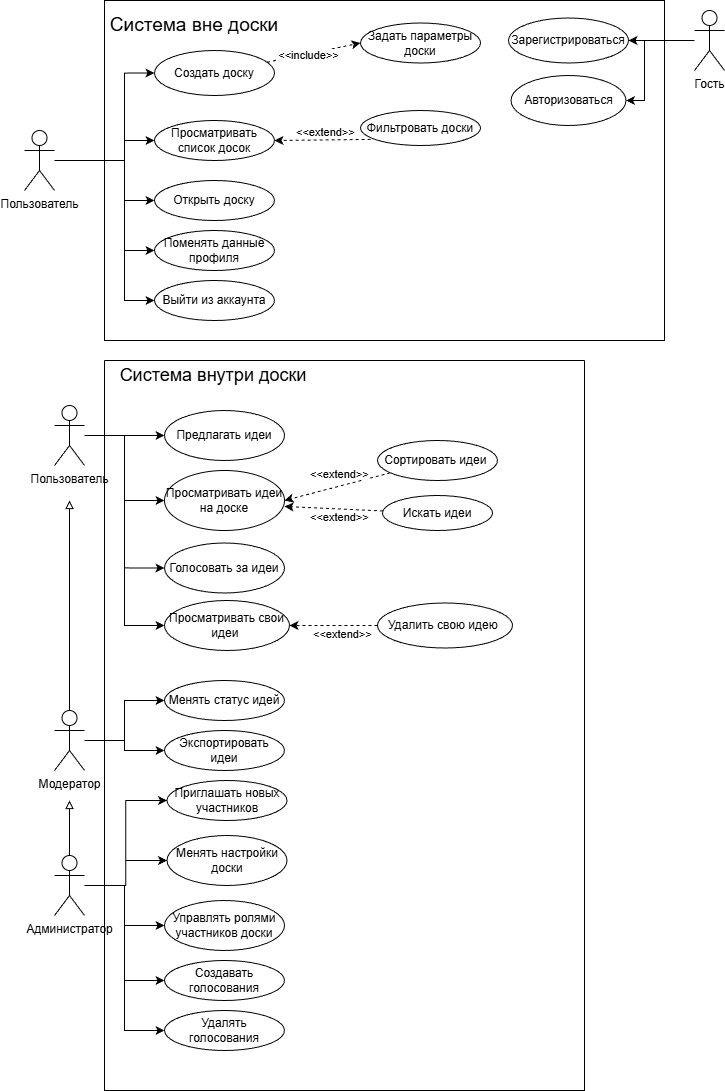

The diagram above was exported from draw.io. Its source (the exported page's mxGraphModel, read from the mxfile embedded in the PNG):
<mxGraphModel dx="3030" dy="2330" grid="1" gridSize="10" guides="1" tooltips="1" connect="1" arrows="1" fold="1" page="1" pageScale="1" pageWidth="827" pageHeight="1169" math="0" shadow="0">
  <root>
    <mxCell id="0" />
    <mxCell id="1" parent="0" />
    <mxCell id="tpAW7Ba3AvRInO_w0ujA-1" parent="1" style="swimlane;startSize=0;" value="" vertex="1">
      <mxGeometry height="730" width="480" x="10" y="60" as="geometry" />
    </mxCell>
    <mxCell id="tpAW7Ba3AvRInO_w0ujA-36" parent="tpAW7Ba3AvRInO_w0ujA-1" style="text;html=1;whiteSpace=wrap;strokeColor=none;fillColor=none;align=center;verticalAlign=middle;rounded=0;" value="&lt;font style=&quot;font-size: 18px;&quot;&gt;Система внутри доски&lt;/font&gt;" vertex="1">
      <mxGeometry height="30" width="190" x="14" as="geometry" />
    </mxCell>
    <mxCell id="tpAW7Ba3AvRInO_w0ujA-7" parent="tpAW7Ba3AvRInO_w0ujA-1" style="ellipse;whiteSpace=wrap;html=1;" value="Предлагать идеи" vertex="1">
      <mxGeometry height="50" width="120" x="60" y="50" as="geometry" />
    </mxCell>
    <mxCell id="tpAW7Ba3AvRInO_w0ujA-8" parent="tpAW7Ba3AvRInO_w0ujA-1" style="ellipse;whiteSpace=wrap;html=1;" value="Голосовать за идеи" vertex="1">
      <mxGeometry height="50" width="120" x="60" y="182.5" as="geometry" />
    </mxCell>
    <mxCell id="tpAW7Ba3AvRInO_w0ujA-14" parent="tpAW7Ba3AvRInO_w0ujA-1" style="ellipse;whiteSpace=wrap;html=1;" value="Менять настройки доски" vertex="1">
      <mxGeometry height="50" width="120" x="62.5" y="475" as="geometry" />
    </mxCell>
    <mxCell id="tpAW7Ba3AvRInO_w0ujA-58" parent="tpAW7Ba3AvRInO_w0ujA-1" style="ellipse;whiteSpace=wrap;html=1;" value="Просматривать идеи на доске" vertex="1">
      <mxGeometry height="60" width="120" x="60" y="110" as="geometry" />
    </mxCell>
    <mxCell id="tpAW7Ba3AvRInO_w0ujA-66" edge="1" parent="tpAW7Ba3AvRInO_w0ujA-1" source="tpAW7Ba3AvRInO_w0ujA-12" style="edgeStyle=orthogonalEdgeStyle;rounded=0;orthogonalLoop=1;jettySize=auto;html=1;endArrow=block;endFill=0;">
      <mxGeometry relative="1" as="geometry">
        <mxPoint x="-35" y="440" as="targetPoint" />
      </mxGeometry>
    </mxCell>
    <mxCell id="tpAW7Ba3AvRInO_w0ujA-67" edge="1" parent="tpAW7Ba3AvRInO_w0ujA-1" source="tpAW7Ba3AvRInO_w0ujA-46" style="edgeStyle=orthogonalEdgeStyle;rounded=0;orthogonalLoop=1;jettySize=auto;html=1;endArrow=block;endFill=0;">
      <mxGeometry relative="1" as="geometry">
        <Array as="points">
          <mxPoint x="-35" y="310" />
          <mxPoint x="-35" y="310" />
        </Array>
        <mxPoint x="-35" y="140" as="targetPoint" />
      </mxGeometry>
    </mxCell>
    <mxCell id="r1IvFfOHtE3vHFBSNhHY-24" edge="1" parent="tpAW7Ba3AvRInO_w0ujA-1" source="r1IvFfOHtE3vHFBSNhHY-23" style="rounded=0;orthogonalLoop=1;jettySize=auto;html=1;entryX=1;entryY=0.5;entryDx=0;entryDy=0;dashed=1;" target="tpAW7Ba3AvRInO_w0ujA-58">
      <mxGeometry relative="1" as="geometry" />
    </mxCell>
    <mxCell id="r1IvFfOHtE3vHFBSNhHY-23" parent="tpAW7Ba3AvRInO_w0ujA-1" style="ellipse;whiteSpace=wrap;html=1;" value="Сортировать идеи&amp;nbsp;" vertex="1">
      <mxGeometry height="40" width="120" x="273" y="80" as="geometry" />
    </mxCell>
    <mxCell id="r1IvFfOHtE3vHFBSNhHY-25" parent="tpAW7Ba3AvRInO_w0ujA-1" style="text;whiteSpace=wrap;html=1;" value="&lt;span style=&quot;color: rgb(0, 0, 0); font-family: Helvetica; font-size: 11px; font-style: normal; font-variant-ligatures: normal; font-variant-caps: normal; font-weight: 400; letter-spacing: normal; orphans: 2; text-align: center; text-indent: 0px; text-transform: none; widows: 2; word-spacing: 0px; -webkit-text-stroke-width: 0px; white-space: nowrap; background-color: rgb(255, 255, 255); text-decoration-thickness: initial; text-decoration-style: initial; text-decoration-color: initial; float: none; display: inline !important;&quot;&gt;&amp;lt;&amp;lt;extend&amp;gt;&amp;gt;&lt;/span&gt;" vertex="1">
      <mxGeometry height="20" width="66" x="204" y="100" as="geometry" />
    </mxCell>
    <mxCell id="r1IvFfOHtE3vHFBSNhHY-27" parent="tpAW7Ba3AvRInO_w0ujA-1" style="ellipse;whiteSpace=wrap;html=1;" value="Искать идеи" vertex="1">
      <mxGeometry height="35" width="110" x="278" y="135" as="geometry" />
    </mxCell>
    <mxCell id="r1IvFfOHtE3vHFBSNhHY-28" edge="1" parent="tpAW7Ba3AvRInO_w0ujA-1" source="r1IvFfOHtE3vHFBSNhHY-27" style="rounded=0;orthogonalLoop=1;jettySize=auto;html=1;dashed=1;">
      <mxGeometry relative="1" as="geometry">
        <mxPoint x="180" y="146" as="targetPoint" />
      </mxGeometry>
    </mxCell>
    <mxCell id="r1IvFfOHtE3vHFBSNhHY-29" parent="tpAW7Ba3AvRInO_w0ujA-1" style="text;whiteSpace=wrap;html=1;" value="&lt;span style=&quot;color: rgb(0, 0, 0); font-family: Helvetica; font-size: 11px; font-style: normal; font-variant-ligatures: normal; font-variant-caps: normal; font-weight: 400; letter-spacing: normal; orphans: 2; text-align: center; text-indent: 0px; text-transform: none; widows: 2; word-spacing: 0px; -webkit-text-stroke-width: 0px; white-space: nowrap; background-color: rgb(255, 255, 255); text-decoration-thickness: initial; text-decoration-style: initial; text-decoration-color: initial; float: none; display: inline !important;&quot;&gt;&amp;lt;&amp;lt;extend&amp;gt;&amp;gt;&lt;/span&gt;" vertex="1">
      <mxGeometry height="20" width="66" x="204" y="142.5" as="geometry" />
    </mxCell>
    <mxCell id="r1IvFfOHtE3vHFBSNhHY-30" parent="tpAW7Ba3AvRInO_w0ujA-1" style="ellipse;whiteSpace=wrap;html=1;" value="Менять статус идей" vertex="1">
      <mxGeometry height="40" width="120" x="60" y="320" as="geometry" />
    </mxCell>
    <mxCell id="r1IvFfOHtE3vHFBSNhHY-32" parent="tpAW7Ba3AvRInO_w0ujA-1" style="ellipse;whiteSpace=wrap;html=1;" value="Приглашать новых участников" vertex="1">
      <mxGeometry height="40" width="120" x="62.5" y="420" as="geometry" />
    </mxCell>
    <mxCell id="r1IvFfOHtE3vHFBSNhHY-34" parent="tpAW7Ba3AvRInO_w0ujA-1" style="ellipse;whiteSpace=wrap;html=1;" value="Экспортировать идеи" vertex="1">
      <mxGeometry height="40" width="120" x="60" y="370" as="geometry" />
    </mxCell>
    <mxCell id="tpAW7Ba3AvRInO_w0ujA-57" parent="tpAW7Ba3AvRInO_w0ujA-1" style="ellipse;whiteSpace=wrap;html=1;" value="Управлять ролями участников доски" vertex="1">
      <mxGeometry height="50" width="120" x="60" y="540" as="geometry" />
    </mxCell>
    <mxCell id="r1IvFfOHtE3vHFBSNhHY-37" parent="tpAW7Ba3AvRInO_w0ujA-1" style="ellipse;whiteSpace=wrap;html=1;" value="Просматривать свои идеи&amp;nbsp;" vertex="1">
      <mxGeometry height="50" width="125" x="60" y="240" as="geometry" />
    </mxCell>
    <mxCell id="r1IvFfOHtE3vHFBSNhHY-47" edge="1" parent="tpAW7Ba3AvRInO_w0ujA-1" source="r1IvFfOHtE3vHFBSNhHY-46" style="rounded=0;orthogonalLoop=1;jettySize=auto;html=1;entryX=1;entryY=0.5;entryDx=0;entryDy=0;dashed=1;" target="r1IvFfOHtE3vHFBSNhHY-37">
      <mxGeometry relative="1" as="geometry" />
    </mxCell>
    <mxCell id="r1IvFfOHtE3vHFBSNhHY-46" parent="tpAW7Ba3AvRInO_w0ujA-1" style="ellipse;whiteSpace=wrap;html=1;" value="Удалить свою идею&amp;nbsp;" vertex="1">
      <mxGeometry height="45" width="135" x="273" y="242.5" as="geometry" />
    </mxCell>
    <mxCell id="r1IvFfOHtE3vHFBSNhHY-48" parent="tpAW7Ba3AvRInO_w0ujA-1" style="text;whiteSpace=wrap;html=1;" value="&lt;span style=&quot;color: rgb(0, 0, 0); font-family: Helvetica; font-size: 11px; font-style: normal; font-variant-ligatures: normal; font-variant-caps: normal; font-weight: 400; letter-spacing: normal; orphans: 2; text-align: center; text-indent: 0px; text-transform: none; widows: 2; word-spacing: 0px; -webkit-text-stroke-width: 0px; white-space: nowrap; background-color: rgb(255, 255, 255); text-decoration-thickness: initial; text-decoration-style: initial; text-decoration-color: initial; float: none; display: inline !important;&quot;&gt;&amp;lt;&amp;lt;extend&amp;gt;&amp;gt;&lt;/span&gt;" vertex="1">
      <mxGeometry height="20" width="66" x="207" y="260" as="geometry" />
    </mxCell>
    <mxCell id="r1IvFfOHtE3vHFBSNhHY-66" parent="tpAW7Ba3AvRInO_w0ujA-1" style="ellipse;whiteSpace=wrap;html=1;" value="Создавать голосования" vertex="1">
      <mxGeometry height="40" width="120" x="60" y="600" as="geometry" />
    </mxCell>
    <mxCell id="r1IvFfOHtE3vHFBSNhHY-67" parent="tpAW7Ba3AvRInO_w0ujA-1" style="ellipse;whiteSpace=wrap;html=1;" value="Удалять голосования" vertex="1">
      <mxGeometry height="40" width="120" x="60" y="650" as="geometry" />
    </mxCell>
    <mxCell id="tpAW7Ba3AvRInO_w0ujA-15" parent="1" style="rounded=0;whiteSpace=wrap;html=1;" value="" vertex="1">
      <mxGeometry height="340" width="560" x="10" y="-300" as="geometry" />
    </mxCell>
    <mxCell id="tpAW7Ba3AvRInO_w0ujA-31" edge="1" parent="1" source="tpAW7Ba3AvRInO_w0ujA-16" style="edgeStyle=orthogonalEdgeStyle;rounded=0;orthogonalLoop=1;jettySize=auto;html=1;entryX=0;entryY=0.5;entryDx=0;entryDy=0;" target="tpAW7Ba3AvRInO_w0ujA-4">
      <mxGeometry relative="1" as="geometry">
        <Array as="points">
          <mxPoint x="30" y="-140" />
          <mxPoint x="30" y="-228" />
        </Array>
      </mxGeometry>
    </mxCell>
    <mxCell id="tpAW7Ba3AvRInO_w0ujA-39" edge="1" parent="1" source="tpAW7Ba3AvRInO_w0ujA-16" style="edgeStyle=orthogonalEdgeStyle;rounded=0;orthogonalLoop=1;jettySize=auto;html=1;entryX=0;entryY=0.5;entryDx=0;entryDy=0;">
      <mxGeometry relative="1" as="geometry">
        <Array as="points">
          <mxPoint x="30" y="-140" />
          <mxPoint x="30" y="-50" />
        </Array>
        <mxPoint x="59.999999999991815" y="-49.99999999999977" as="targetPoint" />
      </mxGeometry>
    </mxCell>
    <mxCell id="r1IvFfOHtE3vHFBSNhHY-20" edge="1" parent="1" source="tpAW7Ba3AvRInO_w0ujA-16" style="edgeStyle=orthogonalEdgeStyle;rounded=0;orthogonalLoop=1;jettySize=auto;html=1;entryX=0;entryY=0.5;entryDx=0;entryDy=0;" target="r1IvFfOHtE3vHFBSNhHY-16">
      <mxGeometry relative="1" as="geometry">
        <Array as="points">
          <mxPoint x="30" y="-140" />
          <mxPoint x="30" y="-160" />
        </Array>
      </mxGeometry>
    </mxCell>
    <mxCell id="r1IvFfOHtE3vHFBSNhHY-63" edge="1" parent="1" source="tpAW7Ba3AvRInO_w0ujA-16" style="edgeStyle=orthogonalEdgeStyle;rounded=0;orthogonalLoop=1;jettySize=auto;html=1;entryX=0;entryY=0.5;entryDx=0;entryDy=0;" target="tpAW7Ba3AvRInO_w0ujA-34">
      <mxGeometry relative="1" as="geometry">
        <Array as="points">
          <mxPoint x="30" y="-140" />
          <mxPoint x="30" y="-100" />
        </Array>
      </mxGeometry>
    </mxCell>
    <mxCell id="r1IvFfOHtE3vHFBSNhHY-65" edge="1" parent="1" source="tpAW7Ba3AvRInO_w0ujA-16" style="edgeStyle=orthogonalEdgeStyle;rounded=0;orthogonalLoop=1;jettySize=auto;html=1;entryX=0;entryY=0.5;entryDx=0;entryDy=0;" target="tpAW7Ba3AvRInO_w0ujA-54">
      <mxGeometry relative="1" as="geometry">
        <Array as="points">
          <mxPoint x="30" y="-140" />
          <mxPoint x="30" />
        </Array>
      </mxGeometry>
    </mxCell>
    <mxCell id="tpAW7Ba3AvRInO_w0ujA-16" parent="1" style="shape=umlActor;verticalLabelPosition=bottom;verticalAlign=top;html=1;outlineConnect=0;" value="Пользователь" vertex="1">
      <mxGeometry height="60" width="30" x="-70" y="-170" as="geometry" />
    </mxCell>
    <mxCell id="tpAW7Ba3AvRInO_w0ujA-18" parent="1" style="text;html=1;whiteSpace=wrap;strokeColor=none;fillColor=none;align=center;verticalAlign=middle;rounded=0;" value="&lt;font style=&quot;font-size: 19px;&quot;&gt;Система вне доски&lt;/font&gt;" vertex="1">
      <mxGeometry height="30" width="180" x="10" y="-290" as="geometry" />
    </mxCell>
    <mxCell id="tpAW7Ba3AvRInO_w0ujA-3" parent="1" style="ellipse;whiteSpace=wrap;html=1;" value="Авторизоваться" vertex="1">
      <mxGeometry height="50" width="115" x="416.5" y="-225" as="geometry" />
    </mxCell>
    <mxCell id="jcDTX4PMrZ_5K9NiJVls-2" edge="1" parent="1" source="tpAW7Ba3AvRInO_w0ujA-4" style="rounded=0;orthogonalLoop=1;jettySize=auto;html=1;entryX=0;entryY=0.5;entryDx=0;entryDy=0;dashed=1;" target="tpAW7Ba3AvRInO_w0ujA-68">
      <mxGeometry relative="1" as="geometry" />
    </mxCell>
    <mxCell id="jcDTX4PMrZ_5K9NiJVls-3" connectable="0" parent="jcDTX4PMrZ_5K9NiJVls-2" style="edgeLabel;html=1;align=center;verticalAlign=middle;resizable=0;points=[];" value="&amp;lt;&amp;lt;include&amp;gt;&amp;gt;" vertex="1">
      <mxGeometry relative="1" x="-0.1226" y="-1" as="geometry">
        <mxPoint as="offset" />
      </mxGeometry>
    </mxCell>
    <mxCell id="tpAW7Ba3AvRInO_w0ujA-4" parent="1" style="ellipse;whiteSpace=wrap;html=1;" value="Создать доску" vertex="1">
      <mxGeometry height="45" width="120" x="60" y="-250" as="geometry" />
    </mxCell>
    <mxCell id="tpAW7Ba3AvRInO_w0ujA-32" edge="1" parent="1" source="tpAW7Ba3AvRInO_w0ujA-25" style="edgeStyle=orthogonalEdgeStyle;rounded=0;orthogonalLoop=1;jettySize=auto;html=1;entryX=1;entryY=0.5;entryDx=0;entryDy=0;" target="tpAW7Ba3AvRInO_w0ujA-3">
      <mxGeometry relative="1" as="geometry">
        <Array as="points">
          <mxPoint x="550" y="-260" />
          <mxPoint x="550" y="-200" />
        </Array>
      </mxGeometry>
    </mxCell>
    <mxCell id="r1IvFfOHtE3vHFBSNhHY-60" edge="1" parent="1" source="tpAW7Ba3AvRInO_w0ujA-25" style="edgeStyle=orthogonalEdgeStyle;rounded=0;orthogonalLoop=1;jettySize=auto;html=1;entryX=1;entryY=0.5;entryDx=0;entryDy=0;" target="jcDTX4PMrZ_5K9NiJVls-14">
      <mxGeometry relative="1" as="geometry" />
    </mxCell>
    <mxCell id="tpAW7Ba3AvRInO_w0ujA-25" parent="1" style="shape=umlActor;verticalLabelPosition=bottom;verticalAlign=top;html=1;outlineConnect=0;" value="Гость" vertex="1">
      <mxGeometry height="60" width="30" x="600" y="-290" as="geometry" />
    </mxCell>
    <mxCell id="tpAW7Ba3AvRInO_w0ujA-34" parent="1" style="ellipse;whiteSpace=wrap;html=1;" value="Открыть доску" vertex="1">
      <mxGeometry height="40" width="120" x="60" y="-120" as="geometry" />
    </mxCell>
    <mxCell id="tpAW7Ba3AvRInO_w0ujA-40" parent="1" style="ellipse;whiteSpace=wrap;html=1;" value="Поменять данные профиля" vertex="1">
      <mxGeometry height="40" width="120" x="60" y="-70" as="geometry" />
    </mxCell>
    <mxCell id="tpAW7Ba3AvRInO_w0ujA-54" parent="1" style="ellipse;whiteSpace=wrap;html=1;" value="Выйти из аккаунта" vertex="1">
      <mxGeometry height="40" width="120" x="60" y="-20" as="geometry" />
    </mxCell>
    <mxCell id="tpAW7Ba3AvRInO_w0ujA-68" parent="1" style="ellipse;whiteSpace=wrap;html=1;" value="Задать параметры доски" vertex="1">
      <mxGeometry height="40" width="120" x="266" y="-277.5" as="geometry" />
    </mxCell>
    <mxCell id="jcDTX4PMrZ_5K9NiJVls-14" parent="1" style="ellipse;whiteSpace=wrap;html=1;" value="Зарегистрироваться" vertex="1">
      <mxGeometry height="45" width="120" x="414" y="-282.5" as="geometry" />
    </mxCell>
    <mxCell id="r1IvFfOHtE3vHFBSNhHY-16" parent="1" style="ellipse;whiteSpace=wrap;html=1;" value="Просматривать список досок" vertex="1">
      <mxGeometry height="40" width="120" x="60" y="-180" as="geometry" />
    </mxCell>
    <mxCell id="r1IvFfOHtE3vHFBSNhHY-18" edge="1" parent="1" source="r1IvFfOHtE3vHFBSNhHY-17" style="rounded=0;orthogonalLoop=1;jettySize=auto;html=1;entryX=1;entryY=0.5;entryDx=0;entryDy=0;dashed=1;exitX=0.084;exitY=0.826;exitDx=0;exitDy=0;exitPerimeter=0;" target="r1IvFfOHtE3vHFBSNhHY-16">
      <mxGeometry relative="1" as="geometry" />
    </mxCell>
    <mxCell id="r1IvFfOHtE3vHFBSNhHY-17" parent="1" style="ellipse;whiteSpace=wrap;html=1;" value="Фильтровать доски" vertex="1">
      <mxGeometry height="35" width="120" x="266" y="-190" as="geometry" />
    </mxCell>
    <mxCell id="r1IvFfOHtE3vHFBSNhHY-19" parent="1" style="text;whiteSpace=wrap;html=1;" value="&lt;span style=&quot;color: rgb(0, 0, 0); font-family: Helvetica; font-size: 11px; font-style: normal; font-variant-ligatures: normal; font-variant-caps: normal; font-weight: 400; letter-spacing: normal; orphans: 2; text-align: center; text-indent: 0px; text-transform: none; widows: 2; word-spacing: 0px; -webkit-text-stroke-width: 0px; white-space: nowrap; background-color: rgb(255, 255, 255); text-decoration-thickness: initial; text-decoration-style: initial; text-decoration-color: initial; float: none; display: inline !important;&quot;&gt;&amp;lt;&amp;lt;extend&amp;gt;&amp;gt;&lt;/span&gt;" vertex="1">
      <mxGeometry height="20" width="66" x="200" y="-182.5" as="geometry" />
    </mxCell>
    <mxCell id="r1IvFfOHtE3vHFBSNhHY-40" edge="1" parent="1" source="tpAW7Ba3AvRInO_w0ujA-2" style="edgeStyle=orthogonalEdgeStyle;rounded=0;orthogonalLoop=1;jettySize=auto;html=1;entryX=0;entryY=0.5;entryDx=0;entryDy=0;" target="r1IvFfOHtE3vHFBSNhHY-37">
      <mxGeometry relative="1" as="geometry" />
    </mxCell>
    <mxCell id="tpAW7Ba3AvRInO_w0ujA-2" parent="1" style="shape=umlActor;verticalLabelPosition=bottom;verticalAlign=top;html=1;outlineConnect=0;" value="Пользователь" vertex="1">
      <mxGeometry height="60" width="30" x="-40" y="105" as="geometry" />
    </mxCell>
    <mxCell id="tpAW7Ba3AvRInO_w0ujA-59" edge="1" parent="1" source="tpAW7Ba3AvRInO_w0ujA-2" style="edgeStyle=orthogonalEdgeStyle;rounded=0;orthogonalLoop=1;jettySize=auto;html=1;entryX=0;entryY=0.5;entryDx=0;entryDy=0;" target="tpAW7Ba3AvRInO_w0ujA-58">
      <mxGeometry relative="1" as="geometry" />
    </mxCell>
    <mxCell id="tpAW7Ba3AvRInO_w0ujA-51" edge="1" parent="1" source="tpAW7Ba3AvRInO_w0ujA-2" style="edgeStyle=orthogonalEdgeStyle;rounded=0;orthogonalLoop=1;jettySize=auto;html=1;entryX=0;entryY=0.5;entryDx=0;entryDy=0;" target="tpAW7Ba3AvRInO_w0ujA-8">
      <mxGeometry relative="1" as="geometry" />
    </mxCell>
    <mxCell id="tpAW7Ba3AvRInO_w0ujA-50" edge="1" parent="1" source="tpAW7Ba3AvRInO_w0ujA-2" style="edgeStyle=orthogonalEdgeStyle;rounded=0;orthogonalLoop=1;jettySize=auto;html=1;entryX=0;entryY=0.5;entryDx=0;entryDy=0;" target="tpAW7Ba3AvRInO_w0ujA-7">
      <mxGeometry relative="1" as="geometry" />
    </mxCell>
    <mxCell id="tpAW7Ba3AvRInO_w0ujA-46" parent="1" style="shape=umlActor;verticalLabelPosition=bottom;verticalAlign=top;html=1;outlineConnect=0;" value="Модератор" vertex="1">
      <mxGeometry height="60" width="30" x="-40" y="410" as="geometry" />
    </mxCell>
    <mxCell id="r1IvFfOHtE3vHFBSNhHY-31" edge="1" parent="1" source="tpAW7Ba3AvRInO_w0ujA-46" style="edgeStyle=orthogonalEdgeStyle;rounded=0;orthogonalLoop=1;jettySize=auto;html=1;entryX=0;entryY=0.5;entryDx=0;entryDy=0;" target="r1IvFfOHtE3vHFBSNhHY-30">
      <mxGeometry relative="1" as="geometry" />
    </mxCell>
    <mxCell id="r1IvFfOHtE3vHFBSNhHY-35" edge="1" parent="1" source="tpAW7Ba3AvRInO_w0ujA-46" style="edgeStyle=orthogonalEdgeStyle;rounded=0;orthogonalLoop=1;jettySize=auto;html=1;entryX=0;entryY=0.5;entryDx=0;entryDy=0;" target="r1IvFfOHtE3vHFBSNhHY-34">
      <mxGeometry relative="1" as="geometry" />
    </mxCell>
    <mxCell id="r1IvFfOHtE3vHFBSNhHY-62" edge="1" parent="1" source="tpAW7Ba3AvRInO_w0ujA-12" style="edgeStyle=orthogonalEdgeStyle;rounded=0;orthogonalLoop=1;jettySize=auto;html=1;entryX=0;entryY=0.5;entryDx=0;entryDy=0;" target="r1IvFfOHtE3vHFBSNhHY-32">
      <mxGeometry relative="1" as="geometry" />
    </mxCell>
    <mxCell id="r1IvFfOHtE3vHFBSNhHY-68" edge="1" parent="1" source="tpAW7Ba3AvRInO_w0ujA-12" style="edgeStyle=orthogonalEdgeStyle;rounded=0;orthogonalLoop=1;jettySize=auto;html=1;entryX=0;entryY=0.5;entryDx=0;entryDy=0;" target="r1IvFfOHtE3vHFBSNhHY-66">
      <mxGeometry relative="1" as="geometry" />
    </mxCell>
    <mxCell id="r1IvFfOHtE3vHFBSNhHY-69" edge="1" parent="1" source="tpAW7Ba3AvRInO_w0ujA-12" style="edgeStyle=orthogonalEdgeStyle;rounded=0;orthogonalLoop=1;jettySize=auto;html=1;entryX=0;entryY=0.5;entryDx=0;entryDy=0;" target="r1IvFfOHtE3vHFBSNhHY-67">
      <mxGeometry relative="1" as="geometry" />
    </mxCell>
    <mxCell id="tpAW7Ba3AvRInO_w0ujA-12" parent="1" style="shape=umlActor;verticalLabelPosition=bottom;verticalAlign=top;html=1;outlineConnect=0;" value="Администратор" vertex="1">
      <mxGeometry height="60" width="30" x="-40" y="555" as="geometry" />
    </mxCell>
    <mxCell id="tpAW7Ba3AvRInO_w0ujA-64" edge="1" parent="1" source="tpAW7Ba3AvRInO_w0ujA-12" style="edgeStyle=orthogonalEdgeStyle;rounded=0;orthogonalLoop=1;jettySize=auto;html=1;entryX=0;entryY=0.5;entryDx=0;entryDy=0;" target="tpAW7Ba3AvRInO_w0ujA-57">
      <mxGeometry relative="1" as="geometry">
        <Array as="points">
          <mxPoint x="30" y="585" />
          <mxPoint x="30" y="625" />
        </Array>
      </mxGeometry>
    </mxCell>
    <mxCell id="tpAW7Ba3AvRInO_w0ujA-62" edge="1" parent="1" source="tpAW7Ba3AvRInO_w0ujA-12" style="edgeStyle=orthogonalEdgeStyle;rounded=0;orthogonalLoop=1;jettySize=auto;html=1;entryX=0;entryY=0.5;entryDx=0;entryDy=0;" target="tpAW7Ba3AvRInO_w0ujA-14">
      <mxGeometry relative="1" as="geometry" />
    </mxCell>
  </root>
</mxGraphModel>